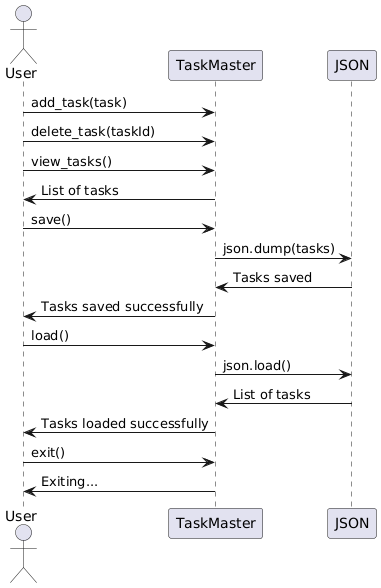

The diagram above was rendered by PlantUML. Its source (embedded in the PNG):
@startuml
actor User
participant "TaskMaster" as TM
participant "JSON" as ST

User -> TM: add_task(task)

User -> TM: delete_task(taskId)

User -> TM: view_tasks()
TM -> User: List of tasks

User -> TM: save()
TM -> ST: json.dump(tasks)
ST -> TM: Tasks saved
TM -> User: Tasks saved successfully

User -> TM: load()
TM -> ST: json.load()
ST -> TM: List of tasks
TM -> User: Tasks loaded successfully

User -> TM: exit()
TM -> User: Exiting...
@enduml